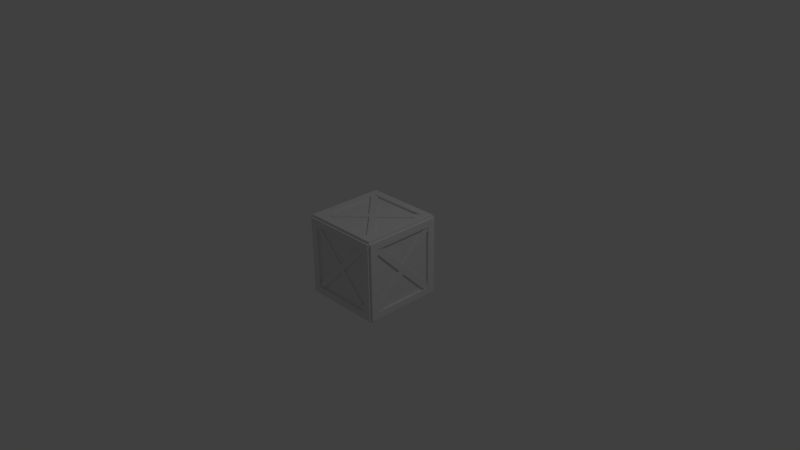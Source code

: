 # Source: Woodencrate_NEW_.blend  (saved by Blender 2.72.0; exported with 4.5.12 LTS)
import bpy
from mathutils import Matrix  # noqa: F401  (used for matrix-valued properties, if any)

bpy.ops.wm.read_factory_settings(use_empty=True)
scene = bpy.context.scene
scene.name = 'Scene'

# ---- collections
col_collection_1 = bpy.data.collections.new('Collection 1'); scene.collection.children.link(col_collection_1)

# ---- materials (node trees are filled in below, after node groups)
mat_tex_hout = bpy.data.materials.new('tex_hout')
mat_tex_hout.alpha_threshold = 0.0
mat_tex_hout.use_transparent_shadow = False
mat_tex_hout.roughness = 0.5
mat_tex_hout.line_color = (0.0, 0.0, 0.0, 1.0)

# ---- material node trees

# ---- world
world_world = bpy.data.worlds.new('World'); scene.world = world_world
world_world.color = (0.05088, 0.05088, 0.05088)
world_world.use_sun_shadow = False
world_world.sun_shadow_jitter_overblur = 0.0
world_world.cycles.sampling_method = 'MANUAL'
world_world.cycles.sample_map_resolution = 256

# ---- cameras
cam_camera = bpy.data.cameras.new('Camera')
cam_camera.clip_end = 100.0
cam_camera.lens = 35.0
cam_camera.sensor_width = 32.0
cam_camera.sensor_height = 18.0
cam_camera.ortho_scale = 7.314
cam_camera.dof.focus_distance = 0.0
cam_camera.dof.aperture_fstop = 128.0

# ---- lights
light_lamp = bpy.data.lights.new('Lamp', 'POINT')
light_lamp.transmission_factor = 0.0
light_lamp.cutoff_distance = 30.0
light_lamp.energy = 100.0
light_lamp.shadow_buffer_clip_start = 1.001
light_lamp.shadow_soft_size = 0.1
light_lamp.shadow_maximum_resolution = 0.006
light_lamp.use_absolute_resolution = True
light_lamp.cycles.use_multiple_importance_sampling = False

# ---- meshes
me_cube = bpy.data.meshes.new('Cube')
me_cube.from_pydata([(1.0, 0.7992, 1.0), (0.81, 1.0, 0.8223), (1.0, 1.0, 1.0), (0.81, 1.0, 1.059), (1.0, 1.0, 0.8223), (0.81, 1.0, 1.0), (1.0, 1.0, 1.059), (1.038, 0.7992, 0.8223), (1.0, 0.7992, 1.059), (1.0, 0.7992, 0.8223), (0.81, 0.7992, 1.0), (0.81, 0.7992, 1.059), (1.057, 0.7992, 1.0), (1.057, 1.0, 1.0), (1.057, 1.0, 0.8223), (1.057, 0.7992, 0.8223), (0.81, 1.05, 0.8223), (1.0, 1.05, 1.0), (1.0, 1.05, 0.8223), (0.81, 1.05, 1.0), (0.7103, 1.0, 0.8223), (0.81, 1.0, 0.7172), (0.81, 1.03, 0.8223), (0.7103, 1.03, 0.8223), (0.81, 1.03, 0.7172), (0.6937, 0.7992, 1.0), (0.81, 0.6734, 1.0), (1.0, 0.6738, 0.8223), (1.0, 0.7992, 0.7065), (0.81, 0.7992, 1.039), (0.6937, 0.7992, 1.039), (0.81, 0.6734, 1.039), (1.038, 0.6738, 0.8223), (1.038, 0.7992, 0.7065), (-1.0, 0.7992, 1.0), (0.0, 0.7992, 1.059), (-0.81, 1.0, 0.8223), (-1.0, 1.0, 1.0), (0.0, 1.0, 1.059), (-0.81, 1.0, 1.059), (0.0, 1.0, 0.8223), (-1.0, 1.0, 0.8223), (-0.81, 1.0, 1.0), (0.0, 1.0, 1.0), (-1.0, 1.0, 1.059), (-1.038, 0.7992, 0.8223), (-1.0, 0.7992, 1.059), (-1.0, 0.7992, 0.8223), (0.0, 0.7992, 1.0), (-0.81, 0.7992, 1.0), (-0.81, 0.7992, 1.059), (-1.057, 0.7992, 1.0), (-1.057, 1.0, 1.0), (-1.057, 1.0, 0.8223), (-1.057, 0.7992, 0.8223), (-0.81, 1.05, 0.8223), (-1.0, 1.05, 1.0), (0.0, 1.05, 0.8223), (-1.0, 1.05, 0.8223), (-0.81, 1.05, 1.0), (0.0, 1.05, 1.0), (0.0, 1.0, 0.1082), (-0.7103, 1.0, 0.8223), (-0.81, 1.0, 0.7172), (-0.81, 1.03, 0.8223), (0.0, 1.03, 0.1082), (-0.7103, 1.03, 0.8223), (-0.81, 1.03, 0.7172), (0.0, 0.1052, 1.0), (-0.6937, 0.7992, 1.0), (-0.81, 0.6734, 1.0), (-1.0, 0.6738, 0.8223), (-1.0, 0.7992, 0.7065), (-0.81, 0.7992, 1.039), (0.0, 0.1052, 1.039), (-0.6937, 0.7992, 1.039), (-0.81, 0.6734, 1.039), (-1.038, 0.6738, 0.8223), (-1.038, 0.7992, 0.7065), (1.0, -0.7992, 1.0), (0.81, 0.0, 1.059), (0.81, -1.0, 0.8223), (1.0, -1.0, 1.0), (0.81, -1.0, 1.059), (1.0, -1.0, 0.8223), (1.0, 0.0, 1.0), (0.81, -1.0, 1.0), (1.0, 0.0, 1.059), (1.0, -1.0, 1.059), (0.81, 0.0, 1.0), (1.038, -0.7992, 0.8223), (1.0, -0.7992, 1.059), (1.0, -0.7992, 0.8223), (0.81, -0.7992, 1.0), (1.0, 0.0, 0.8223), (0.1257, 0.0, 1.0), (0.81, -0.7992, 1.059), (1.057, -0.7992, 1.0), (1.057, -1.0, 1.0), (1.057, -1.0, 0.8223), (1.057, 0.0, 1.0), (1.057, -0.7992, 0.8223), (1.057, 0.0, 0.8223), (0.81, -1.05, 0.8223), (1.0, -1.05, 1.0), (1.0, -1.05, 0.8223), (0.81, -1.05, 1.0), (0.7103, -1.0, 0.8223), (0.81, -1.0, 0.7172), (0.81, -1.03, 0.8223), (0.7103, -1.03, 0.8223), (0.81, -1.03, 0.7172), (0.6937, -0.7992, 1.0), (0.81, -0.6734, 1.0), (1.0, 0.0, 0.13), (1.0, -0.6738, 0.8223), (1.0, -0.7992, 0.7065), (0.81, -0.7992, 1.039), (0.1257, 0.0, 1.039), (0.6937, -0.7992, 1.039), (0.81, -0.6734, 1.039), (1.038, 0.0, 0.13), (1.038, -0.6738, 0.8223), (1.038, -0.7992, 0.7065), (-1.0, -0.7992, 1.0), (0.0, -0.7992, 1.059), (-0.81, 0.0, 1.059), (-0.81, -1.0, 0.8223), (-1.0, -1.0, 1.0), (0.0, -1.0, 1.059), (-0.81, -1.0, 1.059), (0.0, -1.0, 0.8223), (-1.0, -1.0, 0.8223), (-1.0, 0.0, 1.0), (-0.81, -1.0, 1.0), (-1.0, 0.0, 1.059), (0.0, -1.0, 1.0), (-1.0, -1.0, 1.059), (-0.81, 0.0, 1.0), (-1.038, -0.7992, 0.8223), (-1.0, -0.7992, 1.059), (-1.0, -0.7992, 0.8223), (0.0, -0.7992, 1.0), (-0.81, -0.7992, 1.0), (-1.0, 0.0, 0.8223), (-0.1257, 0.0, 1.0), (-0.81, -0.7992, 1.059), (-1.057, -0.7992, 1.0), (-1.057, -1.0, 1.0), (-1.057, -1.0, 0.8223), (-1.057, 0.0, 1.0), (-1.057, -0.7992, 0.8223), (-1.057, 0.0, 0.8223), (-0.81, -1.05, 0.8223), (-1.0, -1.05, 1.0), (0.0, -1.05, 0.8223), (-1.0, -1.05, 0.8223), (-0.81, -1.05, 1.0), (0.0, -1.05, 1.0), (0.0, -1.0, 0.1082), (-0.7103, -1.0, 0.8223), (-0.81, -1.0, 0.7172), (-0.81, -1.03, 0.8223), (0.0, -1.03, 0.1082), (-0.7103, -1.03, 0.8223), (-0.81, -1.03, 0.7172), (0.0, -0.1052, 1.0), (-0.6937, -0.7992, 1.0), (-0.81, -0.6734, 1.0), (-1.0, 0.0, 0.13), (-1.0, -0.6738, 0.8223), (-1.0, -0.7992, 0.7065), (0.0, 0.0, 1.039), (-0.81, -0.7992, 1.039), (-0.1257, 0.0, 1.039), (0.0, -0.1052, 1.039), (-0.6937, -0.7992, 1.039), (-0.81, -0.6734, 1.039), (-1.038, 0.0, 0.13), (-1.038, -0.6738, 0.8223), (-1.038, -0.7992, 0.7065), (1.0, 0.7992, -1.0), (0.81, 1.0, -0.8223), (1.0, 1.0, -1.0), (0.81, 1.0, -1.059), (0.81, 1.0, 0.0), (1.0, 1.0, -0.8223), (1.0, 0.7992, 0.0), (0.81, 1.0, -1.0), (1.0, 1.0, -1.059), (1.038, 0.7992, -0.8223), (1.0, 1.0, 0.0), (1.0, 0.7992, -1.059), (1.0, 0.7992, -0.8223), (0.81, 0.7992, -1.0), (0.81, 0.7992, -1.059), (1.057, 0.7992, -1.0), (1.057, 1.0, -1.0), (1.057, 1.0, -0.8223), (1.057, 0.7992, 0.0), (1.057, 1.0, 0.0), (1.057, 0.7992, -0.8223), (0.81, 1.05, -0.8223), (1.0, 1.05, -1.0), (0.81, 1.05, 0.0), (1.0, 1.05, -0.8223), (0.81, 1.05, -1.0), (1.0, 1.05, 0.0), (0.7103, 1.0, -0.8223), (0.1062, 1.0, 0.0), (0.81, 1.0, -0.7172), (0.81, 1.03, -0.8223), (0.7103, 1.03, -0.8223), (0.1062, 1.03, 0.0), (0.81, 1.03, -0.7172), (0.6937, 0.7992, -1.0), (0.81, 0.6734, -1.0), (1.0, 0.6738, -0.8223), (1.0, 0.1301, 0.0), (1.0, 0.7992, -0.7065), (0.81, 0.7992, -1.039), (0.6937, 0.7992, -1.039), (0.81, 0.6734, -1.039), (1.038, 0.6738, -0.8223), (1.038, 0.1301, 0.0), (1.038, 0.7992, -0.7065), (-1.0, 0.7992, -1.0), (0.0, 0.7992, -1.059), (-0.81, 1.0, -0.8223), (-1.0, 1.0, -1.0), (0.0, 1.0, -1.059), (-0.81, 1.0, -1.059), (0.0, 1.0, -0.8223), (-0.81, 1.0, 0.0), (-1.0, 1.0, -0.8223), (-1.0, 0.7992, 0.0), (-0.81, 1.0, -1.0), (0.0, 1.0, -1.0), (-1.0, 1.0, -1.059), (-1.038, 0.7992, -0.8223), (-1.0, 1.0, 0.0), (-1.0, 0.7992, -1.059), (-1.0, 0.7992, -0.8223), (0.0, 0.7992, -1.0), (-0.81, 0.7992, -1.0), (-0.81, 0.7992, -1.059), (-1.057, 0.7992, -1.0), (-1.057, 1.0, -1.0), (-1.057, 1.0, -0.8223), (-1.057, 0.7992, 0.0), (-1.057, 1.0, 0.0), (-1.057, 0.7992, -0.8223), (-0.81, 1.05, -0.8223), (-1.0, 1.05, -1.0), (0.0, 1.05, -0.8223), (-0.81, 1.05, 0.0), (-1.0, 1.05, -0.8223), (-0.81, 1.05, -1.0), (0.0, 1.05, -1.0), (-1.0, 1.05, 0.0), (0.0, 1.0, -0.1082), (-0.7103, 1.0, -0.8223), (-0.1062, 1.0, 0.0), (-0.81, 1.0, -0.7172), (-0.81, 1.03, -0.8223), (0.0, 1.03, 0.0), (0.0, 1.03, -0.1082), (-0.7103, 1.03, -0.8223), (-0.1062, 1.03, 0.0), (-0.81, 1.03, -0.7172), (0.0, 0.1052, -1.0), (-0.6937, 0.7992, -1.0), (-0.81, 0.6734, -1.0), (-1.0, 0.6738, -0.8223), (-1.0, 0.1301, 0.0), (-1.0, 0.7992, -0.7065), (-0.81, 0.7992, -1.039), (0.0, 0.1052, -1.039), (-0.6937, 0.7992, -1.039), (-0.81, 0.6734, -1.039), (-1.038, 0.6738, -0.8223), (-1.038, 0.1301, 0.0), (-1.038, 0.7992, -0.7065), (1.0, -0.7992, -1.0), (0.81, 0.0, -1.059), (0.81, -1.0, -0.8223), (1.0, -1.0, -1.0), (0.81, -1.0, -1.059), (0.81, -1.0, 0.0), (1.0, -1.0, -0.8223), (1.0, 0.0, -1.0), (1.0, -0.7992, 0.0), (0.81, -1.0, -1.0), (1.0, 0.0, -1.059), (1.0, -1.0, -1.059), (0.81, 0.0, -1.0), (1.038, -0.7992, -0.8223), (1.0, -1.0, 0.0), (1.0, -0.7992, -1.059), (1.0, -0.7992, -0.8223), (0.81, -0.7992, -1.0), (1.0, 0.0, -0.8223), (0.1257, 0.0, -1.0), (0.81, -0.7992, -1.059), (1.057, -0.7992, -1.0), (1.057, -1.0, -1.0), (1.057, -1.0, -0.8223), (1.057, 0.0, -1.0), (1.057, -0.7992, 0.0), (1.057, -1.0, 0.0), (1.057, -0.7992, -0.8223), (1.057, 0.0, -0.8223), (0.81, -1.05, -0.8223), (1.0, -1.05, -1.0), (0.81, -1.05, 0.0), (1.0, -1.05, -0.8223), (0.81, -1.05, -1.0), (1.0, -1.05, 0.0), (0.7103, -1.0, -0.8223), (0.1062, -1.0, 0.0), (0.81, -1.0, -0.7172), (0.81, -1.03, -0.8223), (0.7103, -1.03, -0.8223), (0.1062, -1.03, 0.0), (0.81, -1.03, -0.7172), (0.6937, -0.7992, -1.0), (0.81, -0.6734, -1.0), (1.0, 0.0, -0.13), (1.0, -0.6738, -0.8223), (1.0, -0.1301, 0.0), (1.0, -0.7992, -0.7065), (0.81, -0.7992, -1.039), (0.1257, 0.0, -1.039), (0.6937, -0.7992, -1.039), (0.81, -0.6734, -1.039), (1.038, 0.0, 0.0), (1.038, 0.0, -0.13), (1.038, -0.6738, -0.8223), (1.038, -0.1301, 0.0), (1.038, -0.7992, -0.7065), (-1.0, -0.7992, -1.0), (0.0, -0.7992, -1.059), (-0.81, 0.0, -1.059), (-0.81, -1.0, -0.8223), (-1.0, -1.0, -1.0), (0.0, -1.0, -1.059), (-0.81, -1.0, -1.059), (0.0, -1.0, -0.8223), (-0.81, -1.0, 0.0), (-1.0, -1.0, -0.8223), (-1.0, 0.0, -1.0), (-1.0, -0.7992, 0.0), (-0.81, -1.0, -1.0), (-1.0, 0.0, -1.059), (0.0, -1.0, -1.0), (-1.0, -1.0, -1.059), (-0.81, 0.0, -1.0), (-1.038, -0.7992, -0.8223), (-1.0, -1.0, 0.0), (-1.0, -0.7992, -1.059), (-1.0, -0.7992, -0.8223), (0.0, -0.7992, -1.0), (-0.81, -0.7992, -1.0), (-1.0, 0.0, -0.8223), (-0.1257, 0.0, -1.0), (-0.81, -0.7992, -1.059), (-1.057, -0.7992, -1.0), (-1.057, -1.0, -1.0), (-1.057, -1.0, -0.8223), (-1.057, 0.0, -1.0), (-1.057, -0.7992, 0.0), (-1.057, -1.0, 0.0), (-1.057, -0.7992, -0.8223), (-1.057, 0.0, -0.8223), (-0.81, -1.05, -0.8223), (-1.0, -1.05, -1.0), (0.0, -1.05, -0.8223), (-0.81, -1.05, 0.0), (-1.0, -1.05, -0.8223), (-0.81, -1.05, -1.0), (0.0, -1.05, -1.0), (-1.0, -1.05, 0.0), (0.0, -1.0, -0.1082), (-0.7103, -1.0, -0.8223), (-0.1062, -1.0, 0.0), (-0.81, -1.0, -0.7172), (-0.81, -1.03, -0.8223), (0.0, -1.03, 0.0), (0.0, -1.03, -0.1082), (-0.7103, -1.03, -0.8223), (-0.1062, -1.03, 0.0), (-0.81, -1.03, -0.7172), (0.0, -0.1052, -1.0), (-0.6937, -0.7992, -1.0), (-0.81, -0.6734, -1.0), (-1.0, 0.0, -0.13), (-1.0, -0.6738, -0.8223), (-1.0, -0.1301, 0.0), (-1.0, -0.7992, -0.7065), (0.0, 0.0, -1.039), (-0.81, -0.7992, -1.039), (-0.1257, 0.0, -1.039), (0.0, -0.1052, -1.039), (-0.6937, -0.7992, -1.039), (-0.81, -0.6734, -1.039), (-1.038, 0.0, 0.0), (-1.038, 0.0, -0.13), (-1.038, -0.6738, -0.8223), (-1.038, -0.1301, 0.0), (-1.038, -0.7992, -0.7065)], [], [(6, 3, 11, 8), (85, 0, 8, 87), (3, 38, 35, 11), (114, 27, 94), (43, 5, 19, 60), (5, 2, 17, 19), (0, 2, 6, 8), (191, 4, 14, 200), (8, 11, 80, 87), (10, 26, 89, 80, 11), (48, 25, 10, 11, 35), (5, 43, 38, 3), (2, 0, 12, 13), (25, 48, 68), (9, 28, 187, 199, 15), (2, 5, 3, 6), (1, 20, 40, 57, 16), (21, 185, 209), (15, 12, 100, 102), (14, 13, 12, 15), (200, 14, 15, 199), (0, 85, 100, 12), (94, 27, 9, 15, 102), (4, 2, 13, 14), (17, 18, 16, 19), (19, 16, 57, 60), (18, 207, 204, 16), (4, 191, 207, 18), (185, 21, 1, 16, 204), (2, 4, 18, 17), (20, 61, 40), (21, 209, 213, 24), (22, 24, 213, 265, 65, 23), (61, 20, 23, 65), (20, 1, 22, 23), (1, 21, 24, 22), (26, 95, 89), (25, 68, 74, 30), (187, 28, 218), (218, 28, 33, 224), (29, 30, 74, 172, 118, 31), (95, 26, 31, 118), (26, 10, 29, 31), (10, 25, 30, 29), (33, 7, 32, 121, 335, 224), (27, 114, 121, 32), (28, 9, 7, 33), (9, 27, 32, 7), (44, 46, 50, 39), (133, 135, 46, 34), (39, 50, 35, 38), (169, 144, 71), (43, 60, 59, 42), (42, 59, 56, 37), (34, 46, 44, 37), (240, 250, 53, 41), (46, 135, 126, 50), (49, 50, 126, 138, 70), (48, 35, 50, 49, 69), (42, 39, 38, 43), (37, 52, 51, 34), (69, 68, 48), (47, 54, 249, 235, 72), (37, 44, 39, 42), (36, 55, 57, 40, 62), (63, 262, 233), (54, 152, 150, 51), (53, 54, 51, 52), (250, 249, 54, 53), (34, 51, 150, 133), (144, 152, 54, 47, 71), (41, 53, 52, 37), (56, 59, 55, 58), (59, 60, 57, 55), (58, 55, 255, 259), (41, 58, 259, 240), (233, 255, 55, 36, 63), (37, 56, 58, 41), (62, 40, 61), (63, 67, 268, 262), (64, 66, 65, 265, 268, 67), (61, 65, 66, 62), (62, 66, 64, 36), (36, 64, 67, 63), (70, 138, 145), (69, 75, 74, 68), (235, 274, 72), (274, 281, 78, 72), (73, 76, 174, 172, 74, 75), (145, 174, 76, 70), (70, 76, 73, 49), (49, 73, 75, 69), (78, 281, 405, 178, 77, 45), (71, 77, 178, 169), (72, 78, 45, 47), (47, 45, 77, 71), (88, 91, 96, 83), (85, 87, 91, 79), (83, 96, 125, 129), (114, 94, 115), (136, 158, 106, 86), (86, 106, 104, 82), (79, 91, 88, 82), (297, 309, 99, 84), (91, 87, 80, 96), (93, 96, 80, 89, 113), (142, 125, 96, 93, 112), (86, 83, 129, 136), (82, 98, 97, 79), (112, 166, 142), (92, 101, 308, 291, 116), (82, 88, 83, 86), (81, 103, 155, 131, 107), (108, 319, 288), (101, 102, 100, 97), (99, 101, 97, 98), (309, 308, 101, 99), (79, 97, 100, 85), (94, 102, 101, 92, 115), (84, 99, 98, 82), (104, 106, 103, 105), (106, 158, 155, 103), (105, 103, 314, 317), (84, 105, 317, 297), (288, 314, 103, 81, 108), (82, 104, 105, 84), (107, 131, 159), (108, 111, 323, 319), (109, 110, 163, 387, 323, 111), (159, 163, 110, 107), (107, 110, 109, 81), (81, 109, 111, 108), (113, 89, 95), (112, 119, 175, 166), (291, 329, 116), (329, 338, 123, 116), (117, 120, 118, 172, 175, 119), (95, 118, 120, 113), (113, 120, 117, 93), (93, 117, 119, 112), (123, 338, 335, 121, 122, 90), (115, 122, 121, 114), (116, 123, 90, 92), (92, 90, 122, 115), (137, 130, 146, 140), (133, 124, 140, 135), (130, 129, 125, 146), (169, 170, 144), (136, 134, 157, 158), (134, 128, 154, 157), (124, 128, 137, 140), (358, 132, 149, 371), (140, 146, 126, 135), (143, 168, 138, 126, 146), (142, 167, 143, 146, 125), (134, 136, 129, 130), (128, 124, 147, 148), (167, 142, 166), (141, 171, 351, 370, 151), (128, 134, 130, 137), (127, 160, 131, 155, 153), (161, 348, 384), (151, 147, 150, 152), (149, 148, 147, 151), (371, 149, 151, 370), (124, 133, 150, 147), (144, 170, 141, 151, 152), (132, 128, 148, 149), (154, 156, 153, 157), (157, 153, 155, 158), (156, 381, 377, 153), (132, 358, 381, 156), (348, 161, 127, 153, 377), (128, 132, 156, 154), (160, 159, 131), (161, 384, 390, 165), (162, 165, 390, 387, 163, 164), (159, 160, 164, 163), (160, 127, 162, 164), (127, 161, 165, 162), (168, 145, 138), (167, 166, 175, 176), (351, 171, 397), (397, 171, 180, 408), (173, 176, 175, 172, 174, 177), (145, 168, 177, 174), (168, 143, 173, 177), (143, 167, 176, 173), (180, 139, 179, 178, 405, 408), (170, 169, 178, 179), (171, 141, 139, 180), (141, 170, 179, 139), (189, 192, 195, 184), (290, 293, 192, 181), (184, 195, 227, 230), (327, 301, 217), (237, 258, 206, 188), (188, 206, 203, 183), (181, 192, 189, 183), (191, 200, 198, 186), (192, 293, 284, 195), (194, 195, 284, 295, 216), (243, 227, 195, 194, 215), (188, 184, 230, 237), (183, 197, 196, 181), (215, 270, 243), (193, 201, 199, 187, 219), (183, 189, 184, 188), (182, 202, 254, 232, 208), (210, 209, 185), (201, 311, 307, 196), (198, 201, 196, 197), (200, 199, 201, 198), (181, 196, 307, 290), (301, 311, 201, 193, 217), (186, 198, 197, 183), (203, 206, 202, 205), (206, 258, 254, 202), (205, 202, 204, 207), (186, 205, 207, 191), (185, 204, 202, 182, 210), (183, 203, 205, 186), (208, 232, 260), (210, 214, 213, 209), (211, 212, 266, 265, 213, 214), (260, 266, 212, 208), (208, 212, 211, 182), (182, 211, 214, 210), (216, 295, 302), (215, 221, 277, 270), (187, 218, 219), (218, 224, 225, 219), (220, 222, 332, 399, 277, 221), (302, 332, 222, 216), (216, 222, 220, 194), (194, 220, 221, 215), (225, 224, 335, 336, 223, 190), (217, 223, 336, 327), (219, 225, 190, 193), (193, 190, 223, 217), (238, 231, 245, 241), (350, 226, 241, 353), (231, 230, 227, 245), (395, 273, 363), (237, 236, 257, 258), (236, 229, 253, 257), (226, 229, 238, 241), (240, 234, 248, 250), (241, 245, 342, 353), (244, 272, 356, 342, 245), (243, 271, 244, 245, 227), (236, 237, 230, 231), (229, 226, 246, 247), (271, 243, 270), (242, 275, 235, 249, 251), (229, 236, 231, 238), (228, 261, 232, 254, 252), (263, 233, 262), (251, 246, 369, 373), (248, 247, 246, 251), (250, 248, 251, 249), (226, 350, 369, 246), (363, 273, 242, 251, 373), (234, 229, 247, 248), (253, 256, 252, 257), (257, 252, 254, 258), (256, 259, 255, 252), (234, 240, 259, 256), (233, 263, 228, 252, 255), (229, 234, 256, 253), (261, 260, 232), (263, 262, 268, 269), (264, 269, 268, 265, 266, 267), (260, 261, 267, 266), (261, 228, 264, 267), (228, 263, 269, 264), (272, 364, 356), (271, 270, 277, 278), (235, 275, 274), (274, 275, 282, 281), (276, 278, 277, 399, 401, 279), (364, 272, 279, 401), (272, 244, 276, 279), (244, 271, 278, 276), (282, 239, 280, 406, 405, 281), (273, 395, 406, 280), (275, 242, 239, 282), (242, 273, 280, 239), (294, 287, 303, 298), (290, 283, 298, 293), (287, 345, 341, 303), (327, 328, 301), (354, 292, 316, 380), (292, 286, 313, 316), (283, 286, 294, 298), (297, 289, 306, 309), (298, 303, 284, 293), (300, 326, 295, 284, 303), (361, 325, 300, 303, 341), (292, 354, 345, 287), (286, 283, 304, 305), (325, 361, 392), (299, 330, 291, 308, 310), (286, 292, 287, 294), (285, 318, 347, 376, 312), (320, 288, 319), (310, 304, 307, 311), (306, 305, 304, 310), (309, 306, 310, 308), (283, 290, 307, 304), (301, 328, 299, 310, 311), (289, 286, 305, 306), (313, 315, 312, 316), (316, 312, 376, 380), (315, 317, 314, 312), (289, 297, 317, 315), (288, 320, 285, 312, 314), (286, 289, 315, 313), (318, 382, 347), (320, 319, 323, 324), (321, 324, 323, 387, 388, 322), (382, 318, 322, 388), (318, 285, 321, 322), (285, 320, 324, 321), (326, 302, 295), (325, 392, 402, 333), (291, 330, 329), (329, 330, 339, 338), (331, 333, 402, 399, 332, 334), (302, 326, 334, 332), (326, 300, 331, 334), (300, 325, 333, 331), (339, 296, 337, 336, 335, 338), (328, 327, 336, 337), (330, 299, 296, 339), (299, 328, 337, 296), (355, 359, 365, 346), (350, 353, 359, 340), (346, 365, 341, 345), (395, 363, 396), (354, 380, 379, 352), (352, 379, 375, 344), (340, 359, 355, 344), (358, 371, 368, 349), (359, 353, 342, 365), (362, 365, 342, 356, 394), (361, 341, 365, 362, 393), (352, 346, 345, 354), (344, 367, 366, 340), (393, 392, 361), (360, 372, 370, 351, 398), (344, 355, 346, 352), (343, 374, 376, 347, 383), (385, 384, 348), (372, 373, 369, 366), (368, 372, 366, 367), (371, 370, 372, 368), (340, 366, 369, 350), (363, 373, 372, 360, 396), (349, 368, 367, 344), (375, 379, 374, 378), (379, 380, 376, 374), (378, 374, 377, 381), (349, 378, 381, 358), (348, 377, 374, 343, 385), (344, 375, 378, 349), (383, 347, 382), (385, 391, 390, 384), (386, 389, 388, 387, 390, 391), (382, 388, 389, 383), (383, 389, 386, 343), (343, 386, 391, 385), (394, 356, 364), (393, 403, 402, 392), (351, 397, 398), (397, 408, 409, 398), (400, 404, 401, 399, 402, 403), (364, 401, 404, 394), (394, 404, 400, 362), (362, 400, 403, 393), (409, 408, 405, 406, 407, 357), (396, 407, 406, 395), (398, 409, 357, 360), (360, 357, 407, 396)])
me_cube.materials.append(mat_tex_hout)
me_cube.use_remesh_preserve_volume = False
me_cube.use_remesh_preserve_attributes = False
me_cube.use_mirror_vertex_groups = False
me_cube.update()

# ---- objects
ob_cube = bpy.data.objects.new('Cube', me_cube)
ob_lamp = bpy.data.objects.new('Lamp', light_lamp)
ob_camera = bpy.data.objects.new('Camera', cam_camera)

# ---- transforms, parenting, visibility, modifiers, constraints
ob_cube.location = (0.0, 0.0, 0.0)
ob_cube.scale = (0.534, 0.534, 0.534)
ob_cube.lock_rotations_4d = False
ob_cube.empty_display_type = 'ARROWS'
ob_cube.lineart.crease_threshold = 0.0
ob_lamp.location = (4.076, 1.005, 5.904)
ob_lamp.rotation_euler = (0.6503, 0.05522, 1.866)
ob_lamp.lock_rotations_4d = False
ob_lamp.empty_display_type = 'ARROWS'
ob_lamp.color = (0.0, 0.0, 0.0, 0.0)
ob_lamp.lineart.crease_threshold = 0.0
ob_camera.location = (7.481, -6.508, 5.344)
ob_camera.rotation_euler = (1.109, 0.01082, 0.8149)
ob_camera.lock_rotations_4d = False
ob_camera.empty_display_type = 'ARROWS'
ob_camera.color = (0.0, 0.0, 0.0, 0.0)
ob_camera.display_type = 'WIRE'
ob_camera.lineart.crease_threshold = 0.0

# ---- collection membership
col_collection_1.objects.link(ob_cube)
col_collection_1.objects.link(ob_lamp)
col_collection_1.objects.link(ob_camera)

# ---- scene / render settings (as saved in the file)
scene.camera = ob_camera
scene.frame_start = 1; scene.frame_end = 250; scene.frame_set(1)
scene.render.engine = 'BLENDER_EEVEE_NEXT'
scene.render.resolution_percentage = 50
scene.render.dither_intensity = 0.0
scene.cycles.use_denoising = False
scene.cycles.samples = 10
scene.cycles.sampling_pattern = 'TABULATED_SOBOL'
scene.cycles.light_sampling_threshold = 0.0
scene.cycles.use_adaptive_sampling = False
scene.cycles.use_light_tree = False
scene.cycles.blur_glossy = 0.0
scene.cycles.pixel_filter_type = 'GAUSSIAN'
scene.cycles.sample_clamp_indirect = 0.0
scene.view_settings.view_transform = 'Standard'
bpy.context.view_layer.update()
